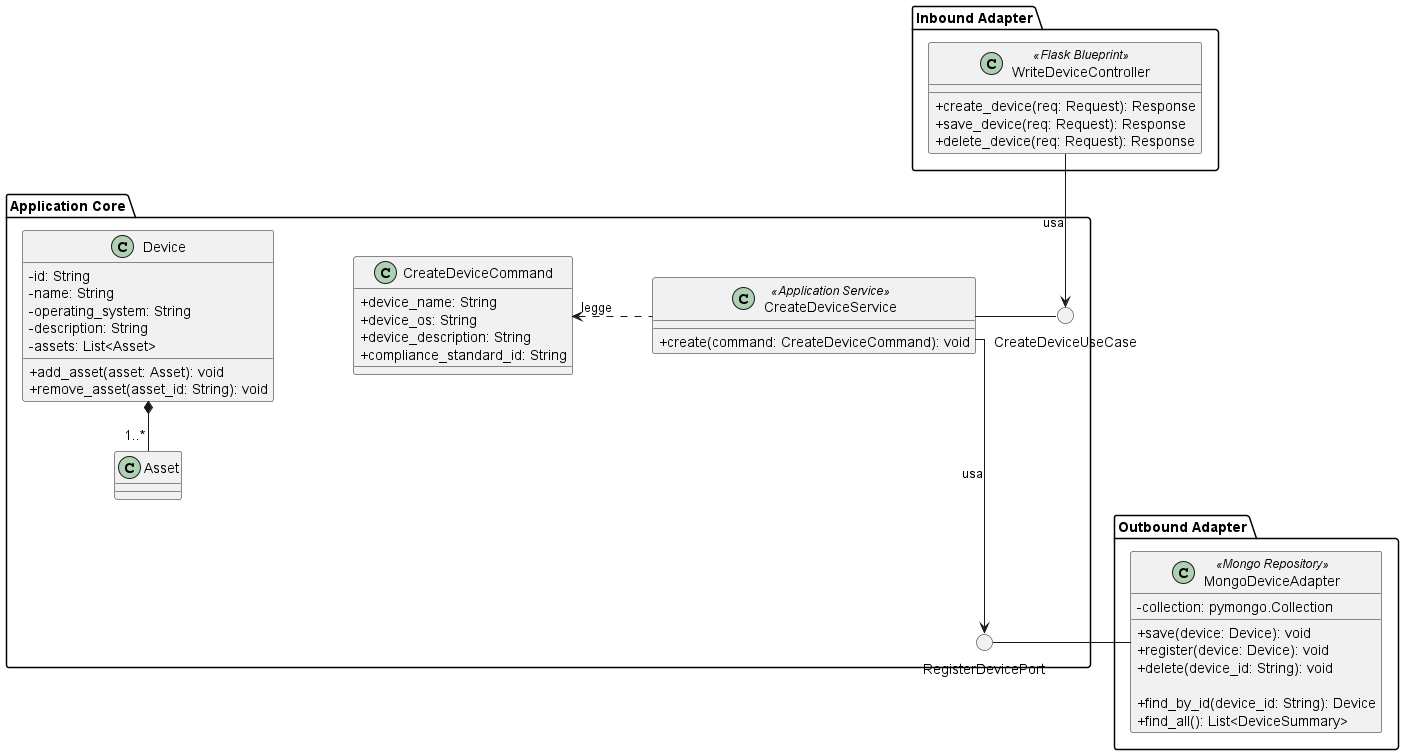

The diagram above was rendered by PlantUML. Its source (embedded in the PNG):
@startuml CreateDevice
skinparam linetype ortho
skinparam nodesep 80
skinparam ranksep 50
skinparam classAttributeIconSize 0

package "Inbound Adapter"{
    !include InboundAdapters/WriteDeviceController.puml
}

package "Application Core" {

    class CreateDeviceCommand {
        + device_name: String
        + device_os: String
        + device_description: String
        + compliance_standard_id: String
    }
    
    () "CreateDeviceUseCase" as CreateDeviceUseCase
    !include ApplicationServices/CreateDeviceService.puml
    !include Domain/Device.puml
    () "RegisterDevicePort" as RegisterDevicePort

    CreateDeviceService .left.> CreateDeviceCommand: legge
}

package "Outbound Adapter" {
    !include OutboundAdapters/MongoDeviceAdapter.puml
}


CreateDeviceService - CreateDeviceUseCase


CreateDeviceService ---> RegisterDevicePort : usa

WriteDeviceController --> CreateDeviceUseCase : usa
MongoDeviceAdapter - RegisterDevicePort

@enduml